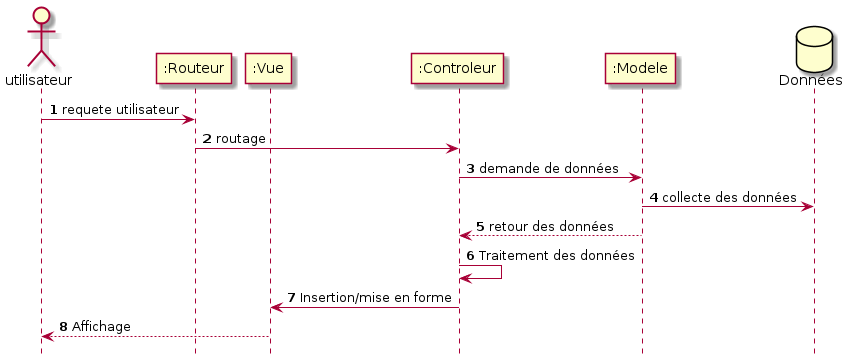

The diagram above was rendered by PlantUML. Its source (embedded in the PNG):
@startuml "ParadigmeMVC"

hide footbox
autonumber

actor utilisateur as usr
participant ":Routeur" as R
participant ":Vue" as V
participant ":Controleur" as C
participant ":Modele" as M
database "Données" as D

usr->R : requete utilisateur 
R->C : routage
C->M : demande de données
M->D : collecte des données
M-->C : retour des données
C->C : Traitement des données
C->V : Insertion/mise en forme
V-->usr : Affichage


@enduml